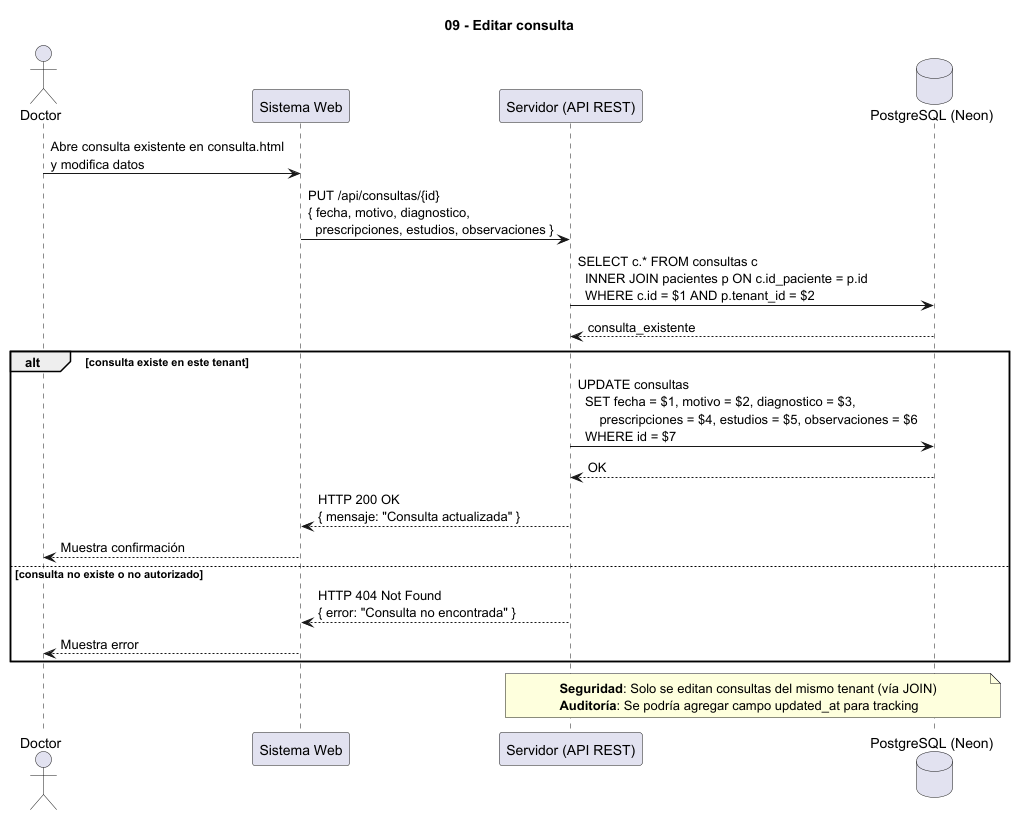

The diagram above was rendered by PlantUML. Its source (embedded in the PNG):
@startuml
' Diagrama 09 - Editar consulta
' Modificar una entrada existente en la historia clínica
title 09 - Editar consulta

actor Doctor
participant "Sistema Web" as Web
participant "Servidor (API REST)" as Server
database "PostgreSQL (Neon)" as DB

Doctor -> Web : Abre consulta existente en consulta.html\ny modifica datos

Web -> Server : PUT /api/consultas/{id}\n{ fecha, motivo, diagnostico,\n  prescripciones, estudios, observaciones }

Server -> DB : SELECT c.* FROM consultas c\n  INNER JOIN pacientes p ON c.id_paciente = p.id\n  WHERE c.id = $1 AND p.tenant_id = $2
DB --> Server : consulta_existente

alt consulta existe en este tenant
  Server -> DB : UPDATE consultas\n  SET fecha = $1, motivo = $2, diagnostico = $3,\n      prescripciones = $4, estudios = $5, observaciones = $6\n  WHERE id = $7
  DB --> Server : OK
  
  Server --> Web : HTTP 200 OK\n{ mensaje: "Consulta actualizada" }
  Web --> Doctor : Muestra confirmación
  
else consulta no existe o no autorizado
  Server --> Web : HTTP 404 Not Found\n{ error: "Consulta no encontrada" }
  Web --> Doctor : Muestra error
end

note over Server, DB
  **Seguridad**: Solo se editan consultas del mismo tenant (vía JOIN)
  **Auditoría**: Se podría agregar campo updated_at para tracking
end note

@enduml